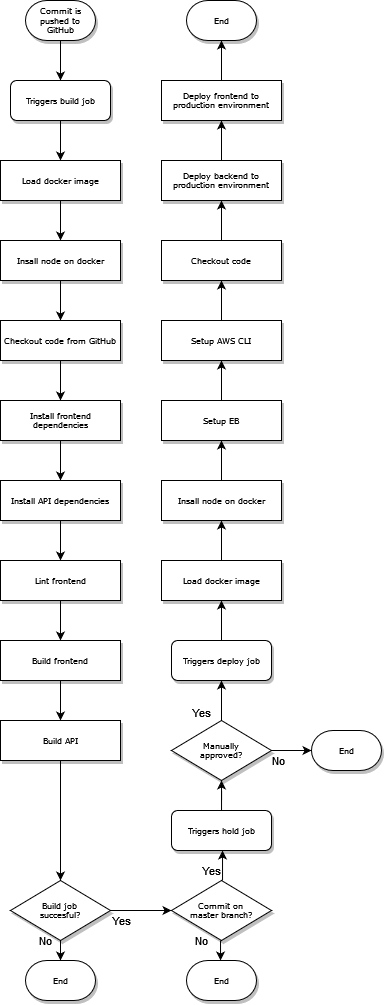

The diagram above was exported from draw.io. Its source (the exported page's mxGraphModel, read from the mxfile embedded in the PNG):
<mxGraphModel dx="981" dy="519" grid="1" gridSize="10" guides="1" tooltips="1" connect="1" arrows="1" fold="1" page="1" pageScale="1" pageWidth="1100" pageHeight="850" background="#ffffff" math="0" shadow="0">
  <root>
    <mxCell id="0" />
    <mxCell id="1" parent="0" />
    <mxCell id="tNiq3orGFs2RRCkXSh9q-12" value="" style="edgeStyle=orthogonalEdgeStyle;rounded=0;orthogonalLoop=1;jettySize=auto;html=1;" parent="1" source="tNiq3orGFs2RRCkXSh9q-1" target="tNiq3orGFs2RRCkXSh9q-3" edge="1">
      <mxGeometry relative="1" as="geometry" />
    </mxCell>
    <mxCell id="tNiq3orGFs2RRCkXSh9q-1" value="Commit is pushed to GitHub" style="strokeWidth=1;html=1;shape=mxgraph.flowchart.terminator;whiteSpace=wrap;rounded=0;shadow=1;labelBackgroundColor=none;fontFamily=Verdana;fontSize=8;align=center;" parent="1" vertex="1">
      <mxGeometry x="104" y="40" width="70" height="40" as="geometry" />
    </mxCell>
    <mxCell id="tNiq3orGFs2RRCkXSh9q-15" value="" style="edgeStyle=orthogonalEdgeStyle;rounded=0;orthogonalLoop=1;jettySize=auto;html=1;" parent="1" source="tNiq3orGFs2RRCkXSh9q-3" target="tNiq3orGFs2RRCkXSh9q-4" edge="1">
      <mxGeometry relative="1" as="geometry" />
    </mxCell>
    <mxCell id="tNiq3orGFs2RRCkXSh9q-3" value="Triggers build job" style="rounded=1;whiteSpace=wrap;html=1;shadow=1;labelBackgroundColor=none;strokeWidth=1;fontFamily=Verdana;fontSize=8;align=center;" parent="1" vertex="1">
      <mxGeometry x="89" y="120" width="100" height="40" as="geometry" />
    </mxCell>
    <mxCell id="tNiq3orGFs2RRCkXSh9q-16" value="" style="edgeStyle=orthogonalEdgeStyle;rounded=0;orthogonalLoop=1;jettySize=auto;html=1;" parent="1" source="tNiq3orGFs2RRCkXSh9q-4" target="tNiq3orGFs2RRCkXSh9q-5" edge="1">
      <mxGeometry relative="1" as="geometry" />
    </mxCell>
    <mxCell id="tNiq3orGFs2RRCkXSh9q-4" value="Load docker image" style="whiteSpace=wrap;html=1;rounded=0;shadow=1;labelBackgroundColor=none;strokeWidth=1;fontFamily=Verdana;fontSize=8;align=center;" parent="1" vertex="1">
      <mxGeometry x="79" y="200" width="120" height="40" as="geometry" />
    </mxCell>
    <mxCell id="ZEsYji2ac6diJYXz2sEm-1" value="" style="edgeStyle=orthogonalEdgeStyle;rounded=0;orthogonalLoop=1;jettySize=auto;html=1;" edge="1" parent="1" source="tNiq3orGFs2RRCkXSh9q-5" target="tNiq3orGFs2RRCkXSh9q-6">
      <mxGeometry relative="1" as="geometry" />
    </mxCell>
    <mxCell id="tNiq3orGFs2RRCkXSh9q-5" value="Insall node on docker" style="whiteSpace=wrap;html=1;rounded=0;shadow=1;labelBackgroundColor=none;strokeWidth=1;fontFamily=Verdana;fontSize=8;align=center;" parent="1" vertex="1">
      <mxGeometry x="79" y="280" width="120" height="40" as="geometry" />
    </mxCell>
    <mxCell id="ZEsYji2ac6diJYXz2sEm-2" value="" style="edgeStyle=orthogonalEdgeStyle;rounded=0;orthogonalLoop=1;jettySize=auto;html=1;" edge="1" parent="1" source="tNiq3orGFs2RRCkXSh9q-6" target="tNiq3orGFs2RRCkXSh9q-7">
      <mxGeometry relative="1" as="geometry" />
    </mxCell>
    <mxCell id="tNiq3orGFs2RRCkXSh9q-6" value="Checkout code from GitHub" style="whiteSpace=wrap;html=1;rounded=0;shadow=1;labelBackgroundColor=none;strokeWidth=1;fontFamily=Verdana;fontSize=8;align=center;" parent="1" vertex="1">
      <mxGeometry x="79" y="360" width="120" height="40" as="geometry" />
    </mxCell>
    <mxCell id="ZEsYji2ac6diJYXz2sEm-3" value="" style="edgeStyle=orthogonalEdgeStyle;rounded=0;orthogonalLoop=1;jettySize=auto;html=1;" edge="1" parent="1" source="tNiq3orGFs2RRCkXSh9q-7" target="tNiq3orGFs2RRCkXSh9q-8">
      <mxGeometry relative="1" as="geometry" />
    </mxCell>
    <mxCell id="tNiq3orGFs2RRCkXSh9q-7" value="Install frontend dependencies" style="whiteSpace=wrap;html=1;rounded=0;shadow=1;labelBackgroundColor=none;strokeWidth=1;fontFamily=Verdana;fontSize=8;align=center;" parent="1" vertex="1">
      <mxGeometry x="79" y="440" width="120" height="40" as="geometry" />
    </mxCell>
    <mxCell id="ZEsYji2ac6diJYXz2sEm-4" value="" style="edgeStyle=orthogonalEdgeStyle;rounded=0;orthogonalLoop=1;jettySize=auto;html=1;" edge="1" parent="1" source="tNiq3orGFs2RRCkXSh9q-8" target="tNiq3orGFs2RRCkXSh9q-9">
      <mxGeometry relative="1" as="geometry" />
    </mxCell>
    <mxCell id="tNiq3orGFs2RRCkXSh9q-8" value="Install API dependencies" style="whiteSpace=wrap;html=1;rounded=0;shadow=1;labelBackgroundColor=none;strokeWidth=1;fontFamily=Verdana;fontSize=8;align=center;" parent="1" vertex="1">
      <mxGeometry x="79" y="520" width="120" height="40" as="geometry" />
    </mxCell>
    <mxCell id="ZEsYji2ac6diJYXz2sEm-6" value="" style="edgeStyle=orthogonalEdgeStyle;rounded=0;orthogonalLoop=1;jettySize=auto;html=1;" edge="1" parent="1" source="tNiq3orGFs2RRCkXSh9q-9" target="tNiq3orGFs2RRCkXSh9q-10">
      <mxGeometry relative="1" as="geometry" />
    </mxCell>
    <mxCell id="tNiq3orGFs2RRCkXSh9q-9" value="Lint frontend" style="whiteSpace=wrap;html=1;rounded=0;shadow=1;labelBackgroundColor=none;strokeWidth=1;fontFamily=Verdana;fontSize=8;align=center;" parent="1" vertex="1">
      <mxGeometry x="79" y="600" width="120" height="40" as="geometry" />
    </mxCell>
    <mxCell id="ZEsYji2ac6diJYXz2sEm-5" value="" style="edgeStyle=orthogonalEdgeStyle;rounded=0;orthogonalLoop=1;jettySize=auto;html=1;" edge="1" parent="1" source="tNiq3orGFs2RRCkXSh9q-10" target="tNiq3orGFs2RRCkXSh9q-11">
      <mxGeometry relative="1" as="geometry" />
    </mxCell>
    <mxCell id="tNiq3orGFs2RRCkXSh9q-10" value="Build frontend" style="whiteSpace=wrap;html=1;rounded=0;shadow=1;labelBackgroundColor=none;strokeWidth=1;fontFamily=Verdana;fontSize=8;align=center;" parent="1" vertex="1">
      <mxGeometry x="79" y="680" width="120" height="40" as="geometry" />
    </mxCell>
    <mxCell id="ZEsYji2ac6diJYXz2sEm-11" value="" style="edgeStyle=orthogonalEdgeStyle;rounded=0;orthogonalLoop=1;jettySize=auto;html=1;" edge="1" parent="1" source="tNiq3orGFs2RRCkXSh9q-11" target="ZEsYji2ac6diJYXz2sEm-7">
      <mxGeometry relative="1" as="geometry" />
    </mxCell>
    <mxCell id="tNiq3orGFs2RRCkXSh9q-11" value="Build API" style="whiteSpace=wrap;html=1;rounded=0;shadow=1;labelBackgroundColor=none;strokeWidth=1;fontFamily=Verdana;fontSize=8;align=center;" parent="1" vertex="1">
      <mxGeometry x="79" y="760" width="120" height="40" as="geometry" />
    </mxCell>
    <mxCell id="ZEsYji2ac6diJYXz2sEm-10" value="No" style="edgeStyle=orthogonalEdgeStyle;rounded=0;orthogonalLoop=1;jettySize=auto;html=1;" edge="1" parent="1" source="ZEsYji2ac6diJYXz2sEm-7" target="ZEsYji2ac6diJYXz2sEm-8">
      <mxGeometry x="-1" y="-15" relative="1" as="geometry">
        <mxPoint as="offset" />
      </mxGeometry>
    </mxCell>
    <mxCell id="ZEsYji2ac6diJYXz2sEm-13" value="Yes" style="edgeStyle=orthogonalEdgeStyle;rounded=0;orthogonalLoop=1;jettySize=auto;html=1;" edge="1" parent="1" source="ZEsYji2ac6diJYXz2sEm-7" target="ZEsYji2ac6diJYXz2sEm-12">
      <mxGeometry x="-0.6393" y="-10" relative="1" as="geometry">
        <mxPoint as="offset" />
      </mxGeometry>
    </mxCell>
    <mxCell id="ZEsYji2ac6diJYXz2sEm-7" value="&lt;div&gt;Build job&lt;/div&gt;&lt;div&gt;succesful?&lt;br&gt;&lt;/div&gt;" style="rhombus;whiteSpace=wrap;html=1;rounded=0;shadow=1;labelBackgroundColor=none;strokeWidth=1;fontFamily=Verdana;fontSize=8;align=center;" vertex="1" parent="1">
      <mxGeometry x="89" y="920" width="100" height="60" as="geometry" />
    </mxCell>
    <mxCell id="ZEsYji2ac6diJYXz2sEm-8" value="End" style="strokeWidth=1;html=1;shape=mxgraph.flowchart.terminator;whiteSpace=wrap;rounded=0;shadow=1;labelBackgroundColor=none;fontFamily=Verdana;fontSize=8;align=center;" vertex="1" parent="1">
      <mxGeometry x="104" y="1000" width="70" height="40" as="geometry" />
    </mxCell>
    <mxCell id="ZEsYji2ac6diJYXz2sEm-15" value="No" style="edgeStyle=orthogonalEdgeStyle;rounded=0;orthogonalLoop=1;jettySize=auto;html=1;" edge="1" parent="1">
      <mxGeometry x="-0.9979" y="-19" relative="1" as="geometry">
        <mxPoint x="299.0344827586207" y="979.9793103448274" as="sourcePoint" />
        <mxPoint x="299.0344827586207" y="999.9999999999998" as="targetPoint" />
        <mxPoint as="offset" />
      </mxGeometry>
    </mxCell>
    <mxCell id="ZEsYji2ac6diJYXz2sEm-17" value="Yes" style="edgeStyle=orthogonalEdgeStyle;rounded=0;orthogonalLoop=1;jettySize=auto;html=1;" edge="1" parent="1">
      <mxGeometry x="-0.3324" y="11" relative="1" as="geometry">
        <mxPoint x="301.0344827586207" y="920.0206896551722" as="sourcePoint" />
        <mxPoint x="301.0344827586207" y="890" as="targetPoint" />
        <mxPoint as="offset" />
      </mxGeometry>
    </mxCell>
    <mxCell id="ZEsYji2ac6diJYXz2sEm-12" value="&lt;div&gt;Commit on &lt;br&gt;&lt;/div&gt;&lt;div&gt;master branch?&lt;br&gt;&lt;/div&gt;" style="rhombus;whiteSpace=wrap;html=1;rounded=0;shadow=1;labelBackgroundColor=none;strokeWidth=1;fontFamily=Verdana;fontSize=8;align=center;" vertex="1" parent="1">
      <mxGeometry x="250" y="920" width="100" height="60" as="geometry" />
    </mxCell>
    <mxCell id="ZEsYji2ac6diJYXz2sEm-14" value="End" style="strokeWidth=1;html=1;shape=mxgraph.flowchart.terminator;whiteSpace=wrap;rounded=0;shadow=1;labelBackgroundColor=none;fontFamily=Verdana;fontSize=8;align=center;" vertex="1" parent="1">
      <mxGeometry x="265" y="1000" width="70" height="40" as="geometry" />
    </mxCell>
    <mxCell id="ZEsYji2ac6diJYXz2sEm-19" value="" style="edgeStyle=orthogonalEdgeStyle;rounded=0;orthogonalLoop=1;jettySize=auto;html=1;" edge="1" parent="1" source="ZEsYji2ac6diJYXz2sEm-16" target="ZEsYji2ac6diJYXz2sEm-18">
      <mxGeometry relative="1" as="geometry" />
    </mxCell>
    <mxCell id="ZEsYji2ac6diJYXz2sEm-16" value="Triggers hold job" style="rounded=1;whiteSpace=wrap;html=1;shadow=1;labelBackgroundColor=none;strokeWidth=1;fontFamily=Verdana;fontSize=8;align=center;" vertex="1" parent="1">
      <mxGeometry x="250" y="850" width="100" height="40" as="geometry" />
    </mxCell>
    <mxCell id="ZEsYji2ac6diJYXz2sEm-21" value="" style="edgeStyle=orthogonalEdgeStyle;rounded=0;orthogonalLoop=1;jettySize=auto;html=1;" edge="1" parent="1" source="ZEsYji2ac6diJYXz2sEm-18" target="ZEsYji2ac6diJYXz2sEm-20">
      <mxGeometry relative="1" as="geometry" />
    </mxCell>
    <mxCell id="ZEsYji2ac6diJYXz2sEm-22" value="&lt;div&gt;No&lt;/div&gt;" style="edgeLabel;html=1;align=center;verticalAlign=middle;resizable=0;points=[];" vertex="1" connectable="0" parent="ZEsYji2ac6diJYXz2sEm-21">
      <mxGeometry x="-0.2889" y="-1" relative="1" as="geometry">
        <mxPoint x="-8" y="9" as="offset" />
      </mxGeometry>
    </mxCell>
    <mxCell id="ZEsYji2ac6diJYXz2sEm-24" value="Yes" style="edgeStyle=orthogonalEdgeStyle;rounded=0;orthogonalLoop=1;jettySize=auto;html=1;" edge="1" parent="1" source="ZEsYji2ac6diJYXz2sEm-18" target="ZEsYji2ac6diJYXz2sEm-23">
      <mxGeometry x="-0.6" y="20" relative="1" as="geometry">
        <mxPoint as="offset" />
      </mxGeometry>
    </mxCell>
    <mxCell id="ZEsYji2ac6diJYXz2sEm-18" value="&lt;div&gt;Manually&lt;/div&gt;&lt;div&gt;approved?&lt;br&gt;&lt;/div&gt;" style="rhombus;whiteSpace=wrap;html=1;rounded=0;shadow=1;labelBackgroundColor=none;strokeWidth=1;fontFamily=Verdana;fontSize=8;align=center;" vertex="1" parent="1">
      <mxGeometry x="250" y="760" width="100" height="60" as="geometry" />
    </mxCell>
    <mxCell id="ZEsYji2ac6diJYXz2sEm-20" value="End" style="strokeWidth=1;html=1;shape=mxgraph.flowchart.terminator;whiteSpace=wrap;rounded=0;shadow=1;labelBackgroundColor=none;fontFamily=Verdana;fontSize=8;align=center;" vertex="1" parent="1">
      <mxGeometry x="390" y="770" width="70" height="40" as="geometry" />
    </mxCell>
    <mxCell id="ZEsYji2ac6diJYXz2sEm-27" value="" style="edgeStyle=orthogonalEdgeStyle;rounded=0;orthogonalLoop=1;jettySize=auto;html=1;" edge="1" parent="1" source="ZEsYji2ac6diJYXz2sEm-23" target="ZEsYji2ac6diJYXz2sEm-26">
      <mxGeometry relative="1" as="geometry" />
    </mxCell>
    <mxCell id="ZEsYji2ac6diJYXz2sEm-23" value="Triggers deploy job" style="rounded=1;whiteSpace=wrap;html=1;shadow=1;labelBackgroundColor=none;strokeWidth=1;fontFamily=Verdana;fontSize=8;align=center;" vertex="1" parent="1">
      <mxGeometry x="250" y="680" width="100" height="40" as="geometry" />
    </mxCell>
    <mxCell id="ZEsYji2ac6diJYXz2sEm-29" value="" style="edgeStyle=orthogonalEdgeStyle;rounded=0;orthogonalLoop=1;jettySize=auto;html=1;" edge="1" parent="1" source="ZEsYji2ac6diJYXz2sEm-26" target="ZEsYji2ac6diJYXz2sEm-28">
      <mxGeometry relative="1" as="geometry" />
    </mxCell>
    <mxCell id="ZEsYji2ac6diJYXz2sEm-26" value="Load docker image" style="whiteSpace=wrap;html=1;rounded=0;shadow=1;labelBackgroundColor=none;strokeWidth=1;fontFamily=Verdana;fontSize=8;align=center;" vertex="1" parent="1">
      <mxGeometry x="240" y="600" width="120" height="40" as="geometry" />
    </mxCell>
    <mxCell id="ZEsYji2ac6diJYXz2sEm-31" value="" style="edgeStyle=orthogonalEdgeStyle;rounded=0;orthogonalLoop=1;jettySize=auto;html=1;" edge="1" parent="1" source="ZEsYji2ac6diJYXz2sEm-28" target="ZEsYji2ac6diJYXz2sEm-30">
      <mxGeometry relative="1" as="geometry" />
    </mxCell>
    <mxCell id="ZEsYji2ac6diJYXz2sEm-28" value="Insall node on docker" style="whiteSpace=wrap;html=1;rounded=0;shadow=1;labelBackgroundColor=none;strokeWidth=1;fontFamily=Verdana;fontSize=8;align=center;" vertex="1" parent="1">
      <mxGeometry x="240" y="520" width="120" height="40" as="geometry" />
    </mxCell>
    <mxCell id="ZEsYji2ac6diJYXz2sEm-33" value="" style="edgeStyle=orthogonalEdgeStyle;rounded=0;orthogonalLoop=1;jettySize=auto;html=1;" edge="1" parent="1" source="ZEsYji2ac6diJYXz2sEm-30" target="ZEsYji2ac6diJYXz2sEm-32">
      <mxGeometry relative="1" as="geometry" />
    </mxCell>
    <mxCell id="ZEsYji2ac6diJYXz2sEm-30" value="Setup EB" style="whiteSpace=wrap;html=1;rounded=0;shadow=1;labelBackgroundColor=none;strokeWidth=1;fontFamily=Verdana;fontSize=8;align=center;" vertex="1" parent="1">
      <mxGeometry x="240" y="440" width="120" height="40" as="geometry" />
    </mxCell>
    <mxCell id="ZEsYji2ac6diJYXz2sEm-35" value="" style="edgeStyle=orthogonalEdgeStyle;rounded=0;orthogonalLoop=1;jettySize=auto;html=1;" edge="1" parent="1" source="ZEsYji2ac6diJYXz2sEm-32" target="ZEsYji2ac6diJYXz2sEm-34">
      <mxGeometry relative="1" as="geometry" />
    </mxCell>
    <mxCell id="ZEsYji2ac6diJYXz2sEm-32" value="Setup AWS CLI" style="whiteSpace=wrap;html=1;rounded=0;shadow=1;labelBackgroundColor=none;strokeWidth=1;fontFamily=Verdana;fontSize=8;align=center;" vertex="1" parent="1">
      <mxGeometry x="240" y="360" width="120" height="40" as="geometry" />
    </mxCell>
    <mxCell id="ZEsYji2ac6diJYXz2sEm-37" value="" style="edgeStyle=orthogonalEdgeStyle;rounded=0;orthogonalLoop=1;jettySize=auto;html=1;" edge="1" parent="1" source="ZEsYji2ac6diJYXz2sEm-34" target="ZEsYji2ac6diJYXz2sEm-36">
      <mxGeometry relative="1" as="geometry" />
    </mxCell>
    <mxCell id="ZEsYji2ac6diJYXz2sEm-34" value="Checkout code" style="whiteSpace=wrap;html=1;rounded=0;shadow=1;labelBackgroundColor=none;strokeWidth=1;fontFamily=Verdana;fontSize=8;align=center;" vertex="1" parent="1">
      <mxGeometry x="240" y="280" width="120" height="40" as="geometry" />
    </mxCell>
    <mxCell id="ZEsYji2ac6diJYXz2sEm-39" value="" style="edgeStyle=orthogonalEdgeStyle;rounded=0;orthogonalLoop=1;jettySize=auto;html=1;" edge="1" parent="1" source="ZEsYji2ac6diJYXz2sEm-36" target="ZEsYji2ac6diJYXz2sEm-38">
      <mxGeometry relative="1" as="geometry" />
    </mxCell>
    <mxCell id="ZEsYji2ac6diJYXz2sEm-36" value="&lt;div&gt;Deploy backend to&lt;br&gt;&lt;/div&gt;&lt;div&gt;production environment&lt;br&gt;&lt;/div&gt;" style="whiteSpace=wrap;html=1;rounded=0;shadow=1;labelBackgroundColor=none;strokeWidth=1;fontFamily=Verdana;fontSize=8;align=center;" vertex="1" parent="1">
      <mxGeometry x="240" y="200" width="120" height="40" as="geometry" />
    </mxCell>
    <mxCell id="ZEsYji2ac6diJYXz2sEm-41" value="" style="edgeStyle=orthogonalEdgeStyle;rounded=0;orthogonalLoop=1;jettySize=auto;html=1;" edge="1" parent="1" source="ZEsYji2ac6diJYXz2sEm-38" target="ZEsYji2ac6diJYXz2sEm-40">
      <mxGeometry relative="1" as="geometry" />
    </mxCell>
    <mxCell id="ZEsYji2ac6diJYXz2sEm-38" value="&lt;div&gt;Deploy frontend to&lt;br&gt;&lt;/div&gt;&lt;div&gt;production environment&lt;br&gt;&lt;/div&gt;" style="whiteSpace=wrap;html=1;rounded=0;shadow=1;labelBackgroundColor=none;strokeWidth=1;fontFamily=Verdana;fontSize=8;align=center;" vertex="1" parent="1">
      <mxGeometry x="240" y="120" width="120" height="40" as="geometry" />
    </mxCell>
    <mxCell id="ZEsYji2ac6diJYXz2sEm-40" value="End" style="strokeWidth=1;html=1;shape=mxgraph.flowchart.terminator;whiteSpace=wrap;rounded=0;shadow=1;labelBackgroundColor=none;fontFamily=Verdana;fontSize=8;align=center;" vertex="1" parent="1">
      <mxGeometry x="265" y="40" width="70" height="40" as="geometry" />
    </mxCell>
  </root>
</mxGraphModel>